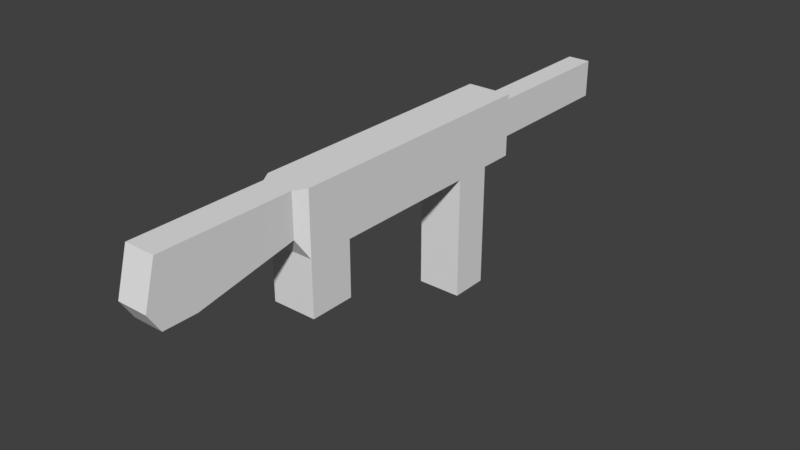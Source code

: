 # Source: Gun.blend  (saved by Blender 2.77.0; exported with 4.5.12 LTS)
import bpy
from mathutils import Matrix  # noqa: F401  (used for matrix-valued properties, if any)

bpy.ops.wm.read_factory_settings(use_empty=True)
scene = bpy.context.scene
scene.name = 'Scene'

# ---- collections
col_collection_1 = bpy.data.collections.new('Collection 1'); scene.collection.children.link(col_collection_1)

# ---- materials (node trees are filled in below, after node groups)
mat_material = bpy.data.materials.new('Material')
mat_material.alpha_threshold = 0.0
mat_material.use_transparent_shadow = False
mat_material.roughness = 0.5
mat_material.line_color = (0.0, 0.0, 0.0, 1.0)

# ---- material node trees

# ---- world
world_world = bpy.data.worlds.new('World'); scene.world = world_world
world_world.color = (0.05088, 0.05088, 0.05088)
world_world.use_sun_shadow = False
world_world.sun_shadow_jitter_overblur = 0.0
world_world.cycles.sampling_method = 'MANUAL'

# ---- meshes
me_cube = bpy.data.meshes.new('Cube')
me_cube.from_pydata([(2.061, 45.79, 9.227), (4.0, -3.996, 7.054), (-4.0, -3.996, 7.054), (-2.061, 45.79, 9.227), (2.061, 45.79, 16.04), (4.0, -3.996, 18.21), (-4.0, -3.996, 18.21), (-2.061, 45.79, 16.04), (4.0, 44.08, 7.054), (-4.0, 44.08, 7.054), (4.0, 44.08, 18.21), (-4.0, 44.08, 18.21), (2.061, 73.06, 9.227), (-2.061, 73.06, 9.227), (2.061, 73.06, 16.04), (-2.061, 73.06, 16.04), (4.0, 37.96, 7.054), (-4.0, 37.96, 7.054), (4.0, 37.96, 18.21), (-4.0, 37.96, 18.21), (4.0, 31.08, 7.054), (4.0, 31.08, 18.21), (-4.0, 31.08, 7.054), (-4.0, 31.08, 18.21), (-4.0, 31.08, -14.98), (-4.0, 37.96, -14.98), (4.0, 37.96, -14.98), (4.0, 31.08, -14.98), (4.0, 4.116, 7.054), (4.0, 4.116, 18.21), (-4.0, 4.116, 7.054), (-4.0, 4.116, 18.21), (4.0, 4.116, -2.933), (4.0, -3.996, -2.933), (-4.0, -3.996, -2.933), (-4.0, 4.116, -2.933), (2.743, -6.026, 10.55), (-2.743, -6.026, 10.55), (2.743, -6.026, 18.21), (-2.743, -6.026, 18.21), (2.743, -32.09, 10.55), (-2.743, -32.09, 10.55), (2.743, -29.94, 18.21), (-2.743, -29.94, 18.21), (2.743, -23.95, 7.123), (-2.743, -23.95, 7.123), (2.743, -29.94, 7.123), (-2.743, -29.94, 7.123)], [], [(1, 2, 34, 33), (29, 31, 6, 5), (28, 29, 5, 1), (2, 1, 36, 37), (17, 19, 11, 9), (3, 7, 15, 13), (3, 0, 8, 9), (0, 4, 10, 8), (7, 3, 9, 11), (4, 7, 11, 10), (14, 12, 13, 15), (0, 3, 13, 12), (7, 4, 14, 15), (4, 0, 12, 14), (22, 23, 19, 17), (8, 10, 18, 16), (10, 11, 19, 18), (8, 16, 17, 9), (30, 31, 23, 22), (16, 18, 21, 20), (18, 19, 23, 21), (22, 17, 25, 24), (26, 27, 24, 25), (16, 20, 27, 26), (20, 22, 24, 27), (17, 16, 26, 25), (2, 6, 31, 30), (20, 21, 29, 28), (21, 23, 31, 29), (20, 28, 30, 22), (32, 33, 34, 35), (2, 30, 35, 34), (30, 28, 32, 35), (28, 1, 33, 32), (39, 37, 41, 43), (5, 6, 39, 38), (6, 2, 37, 39), (1, 5, 38, 36), (40, 42, 43, 41), (40, 41, 47, 46), (38, 39, 43, 42), (36, 38, 42, 40), (45, 44, 46, 47), (37, 36, 44, 45), (36, 40, 46, 44), (41, 37, 45, 47)])
_uv = me_cube.uv_layers.new(name='UVMap')
_uv.uv.foreach_set('vector', [0.7114, 0.8876, 0.7971, 0.8876, 0.7971, 1.0, 0.7114, 1.0, 0.7971, 0.3885, 0.7114, 0.3885, 0.7114, 0.296, 0.7971, 0.296, 0.4752, 0.4132, 0.3557, 0.4132, 0.3557, 0.3208, 0.4752, 0.3208, 0.7971, 0.8876, 0.7114, 0.8876, 0.7248, 0.8444, 0.7836, 0.8444, 0.2361, 0.7988, 0.3557, 0.7988, 0.3557, 0.8685, 0.2361, 0.8685, 0.8701, 0.9288, 0.7971, 0.9288, 0.7971, 0.6182, 0.8701, 0.6182, 0.06496, 0.8933, 0.02078, 0.8933, 4.089e-08, 0.8685, 0.08574, 0.8685, 0.02078, 0.8933, 0.02078, 0.9709, 0.0, 0.9957, 4.089e-08, 0.8685, 0.06496, 0.9709, 0.06496, 0.8933, 0.08574, 0.8685, 0.08574, 0.9957, 0.02078, 0.9709, 0.06496, 0.9709, 0.08574, 0.9957, 0.0, 0.9957, 0.4407, 0.8685, 0.4407, 0.9462, 0.3965, 0.9462, 0.3965, 0.8685, 1.0, 0.9296, 0.9558, 0.9296, 0.9558, 0.6186, 1.0, 0.6186, 0.9558, 0.3075, 1.0, 0.3075, 1.0, 0.6186, 0.9558, 0.6186, 0.7971, 0.3075, 0.8701, 0.3075, 0.8701, 0.6182, 0.7971, 0.6182, 0.2361, 0.7204, 0.3557, 0.7204, 0.3557, 0.7988, 0.2361, 0.7988, 0.4752, 0.8685, 0.3557, 0.8685, 0.3557, 0.7988, 0.4752, 0.7988, 0.7971, 0.8444, 0.7114, 0.8444, 0.7114, 0.7746, 0.7971, 0.7746, 0.3309, 0.8685, 0.3965, 0.8685, 0.3965, 0.9597, 0.3309, 0.9597, 0.2361, 0.4132, 0.3557, 0.4132, 0.3557, 0.7204, 0.2361, 0.7204, 0.4752, 0.7988, 0.3557, 0.7988, 0.3557, 0.7204, 0.4752, 0.7204, 0.7971, 0.7746, 0.7114, 0.7746, 0.7114, 0.6961, 0.7971, 0.6961, 0.2361, 0.7204, 0.2361, 0.7988, 0.0, 0.7988, 0.0, 0.7204, 0.2572, 0.8685, 0.3309, 0.8685, 0.3309, 0.9597, 0.2572, 0.9597, 0.4752, 0.7988, 0.4752, 0.7204, 0.7114, 0.7204, 0.7114, 0.7988, 0.8701, 0.5589, 0.9558, 0.5589, 0.9558, 0.8069, 0.8701, 0.8069, 0.8701, 0.3075, 0.9558, 0.3075, 0.9558, 0.5589, 0.8701, 0.5589, 0.2361, 0.3208, 0.3557, 0.3208, 0.3557, 0.4132, 0.2361, 0.4132, 0.4752, 0.7204, 0.3557, 0.7204, 0.3557, 0.4132, 0.4752, 0.4132, 0.7971, 0.6961, 0.7114, 0.6961, 0.7114, 0.3885, 0.7971, 0.3885, 0.8828, 2.176e-08, 0.8828, 0.3075, 0.7971, 0.3075, 0.7971, 0.0, 0.2572, 0.8685, 0.2572, 0.961, 0.1715, 0.961, 0.1715, 0.8685, 0.2361, 0.3208, 0.2361, 0.4132, 0.1291, 0.4132, 0.1291, 0.3208, 0.1715, 0.9824, 0.08574, 0.9824, 0.08574, 0.8685, 0.1715, 0.8685, 0.4752, 0.4132, 0.4752, 0.3208, 0.5823, 0.3208, 0.5823, 0.4132, 0.3557, 0.2969, 0.2736, 0.2969, 0.2736, 0.0, 0.3557, 0.02448, 0.7971, 0.296, 0.7114, 0.296, 0.7248, 0.2728, 0.7836, 0.2728, 0.3557, 0.3208, 0.2361, 0.3208, 0.2736, 0.2969, 0.3557, 0.2969, 0.4752, 0.3208, 0.3557, 0.3208, 0.3557, 0.2969, 0.4377, 0.2969, 0.9289, 0.8495, 0.9289, 0.9317, 0.8701, 0.9317, 0.8701, 0.8495, 0.9289, 0.8495, 0.8701, 0.8495, 0.8701, 0.8069, 0.9289, 0.8069, 0.7836, 0.2728, 0.7248, 0.2728, 0.7248, 0.0, 0.7836, 0.0, 0.4377, 0.2969, 0.3557, 0.2969, 0.3557, 0.02448, 0.4377, 0.0, 0.9416, 0.06831, 0.8828, 0.06831, 0.8828, 0.0, 0.9416, 0.0, 0.9416, 0.2738, 0.8828, 0.2738, 0.8828, 0.06831, 0.9416, 0.06831, 0.4377, 0.2969, 0.4377, 0.0, 0.4745, 0.02448, 0.4745, 0.09272, 0.2736, 0.0, 0.2736, 0.2969, 0.2369, 0.09272, 0.2369, 0.02448])
me_cube.materials.append(mat_material)
me_cube.use_remesh_preserve_volume = False
me_cube.use_remesh_preserve_attributes = False
me_cube.use_mirror_vertex_groups = False
me_cube.update()
arm_armature = bpy.data.armatures.new('Armature')  # bones are not reproduced

# ---- objects
ob_armature = bpy.data.objects.new('Armature', arm_armature)
ob_cube = bpy.data.objects.new('Cube', me_cube)

# ---- transforms, parenting, visibility, modifiers, constraints
ob_armature.location = (0.0, 0.0, 0.0)
ob_armature.lineart.crease_threshold = 0.0
ob_cube.parent = ob_armature
ob_cube.location = (0.0, 0.0, 0.0)
ob_cube.lock_rotations_4d = False
ob_cube.empty_display_type = 'ARROWS'
ob_cube.lineart.crease_threshold = 0.0
_vg = ob_cube.vertex_groups.new(name='Bone')
_vg.add([0, 1, 2, 3, 4, 5, 6, 7, 8, 9, 10, 11, 12, 13, 14, 15, 16, 17, 18, 19, 20, 21, 22, 23, 24, 25, 26, 27, 28, 29, 30, 31, 32, 33, 34, 35, 36, 37, 38, 39, 40, 41, 42, 43, 44, 45, 46, 47], 1.0, 'REPLACE')
_m = ob_cube.modifiers.new('Armature', 'ARMATURE')
_m.object = ob_armature

# ---- collection membership
col_collection_1.objects.link(ob_armature)
col_collection_1.objects.link(ob_cube)

# ---- scene / render settings (as saved in the file)
scene.frame_start = 1; scene.frame_end = 250; scene.frame_set(1)
scene.render.engine = 'BLENDER_EEVEE_NEXT'
scene.render.resolution_percentage = 50
scene.render.dither_intensity = 0.0
scene.cycles.use_denoising = False
scene.cycles.samples = 128
scene.cycles.sampling_pattern = 'TABULATED_SOBOL'
scene.cycles.light_sampling_threshold = 0.0
scene.cycles.use_adaptive_sampling = False
scene.cycles.use_light_tree = False
scene.cycles.blur_glossy = 0.0
scene.cycles.sample_clamp_indirect = 0.0
scene.view_settings.view_transform = 'Standard'
scene.unit_settings.scale_length = 0.01
bpy.context.view_layer.update()

# ---- added for rendering (the .blend has no active camera and no usable light): camera, sun
cam_auto = bpy.data.cameras.new('AutoCamera')
cam_auto.lens = 50.0
cam_auto.sensor_width = 36.0
cam_auto.clip_end = 1795.17
ob_auto_camera = bpy.data.objects.new('AutoCamera', cam_auto)
scene.collection.objects.link(ob_auto_camera)
ob_auto_camera.location = (102.29, -102.26, 83.4456)
ob_auto_camera.rotation_euler = (1.09748, -7.21219e-08, 0.694738)
scene.camera = ob_auto_camera
light_auto_sun = bpy.data.lights.new('AutoSun', 'SUN')
light_auto_sun.energy = 3.0
light_auto_sun.angle = 0.0523599
ob_auto_sun = bpy.data.objects.new('AutoSun', light_auto_sun)
scene.collection.objects.link(ob_auto_sun)
ob_auto_sun.rotation_euler = (0.872665, 0.174533, 0.523599)
bpy.context.view_layer.update()
